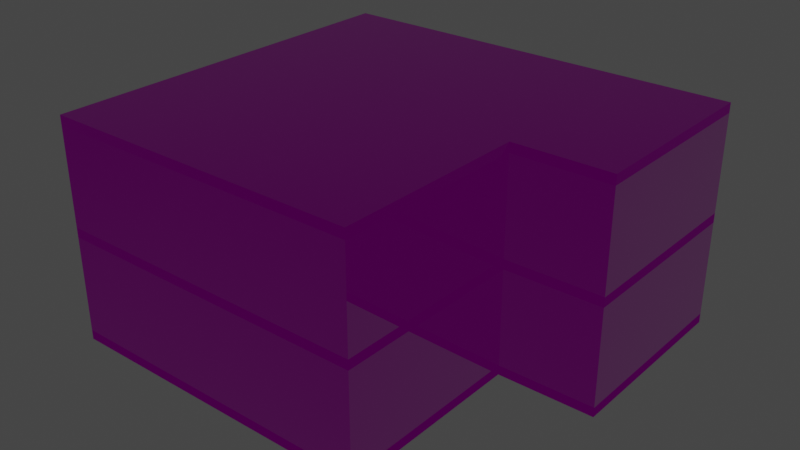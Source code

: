 # Source: house.blend  (saved by Blender 3.0.42; exported with 4.5.12 LTS)
import bpy
from mathutils import Matrix  # noqa: F401  (used for matrix-valued properties, if any)

bpy.ops.wm.read_factory_settings(use_empty=True)
scene = bpy.context.scene
scene.name = 'Scene'

# ---- collections
col_collection = bpy.data.collections.new('Collection'); scene.collection.children.link(col_collection)
col_floor2 = bpy.data.collections.new('Floor2'); col_collection.children.link(col_floor2)
col_floor1 = bpy.data.collections.new('Floor1'); col_collection.children.link(col_floor1)

# ---- images (referenced by path relative to the original .blend; pixels are not part of the script)
import os
ASSET_DIR = os.environ.get("B2B_ASSET_DIR", "")  # directory of the original .blend (textures are referenced by path, not embedded)
HERE = os.path.dirname(os.path.abspath(__file__))  # packed textures are extracted next to this script under _unpacked/

def load_image(name, relpath, width, height, colorspace="sRGB"):
    """Load a texture the original file referenced (path relative to the .blend, or extracted next to this script)."""
    p = next((c for c in (os.path.join(HERE, relpath), os.path.join(ASSET_DIR, relpath)) if relpath and os.path.exists(c)), "")
    if p:
        img = bpy.data.images.load(p, check_existing=True)
        img.name = name
    else:  # same state as the original file: an image datablock whose file is absent (Cycles renders it pink)
        img = bpy.data.images.new(name, width, height)
        img.source = "FILE"
        img.filepath = "//" + (relpath or name)
    img.colorspace_settings.name = colorspace
    return img
img_beige_wall_001_diff_1k_jpg = load_image('beige_wall_001_diff_1k.jpg', 'beige_wall_001_1k/textures/beige_wall_001_diff_1k.jpg', 1024, 1024, 'sRGB')
img_beige_wall_001_arm_1k_jpg = load_image('beige_wall_001_arm_1k.jpg', 'beige_wall_001_1k/textures/beige_wall_001_arm_1k.jpg', 1024, 1024, 'Non-Color')
img_beige_wall_001_nor_gl_1k_jpg = load_image('beige_wall_001_nor_gl_1k.jpg', 'beige_wall_001_1k/textures/beige_wall_001_nor_gl_1k.jpg', 1024, 1024, 'Non-Color')
img_weathered_brown_planks_arm_1k_jpg = load_image('weathered_brown_planks_arm_1k.jpg', 'weathered_brown_planks_1k/textures/weathered_brown_planks_arm_1k.jpg', 1024, 1024, 'Non-Color')
img_weathered_brown_planks_nor_gl_1k_jpg = load_image('weathered_brown_planks_nor_gl_1k.jpg', 'weathered_brown_planks_1k/textures/weathered_brown_planks_nor_gl_1k.jpg', 1024, 1024, 'Non-Color')
img_weathered_brown_planks_diff_1k_jpg = load_image('weathered_brown_planks_diff_1k.jpg', 'weathered_brown_planks_1k/textures/weathered_brown_planks_diff_1k.jpg', 1024, 1024, 'sRGB')

# ---- materials (node trees are filled in below, after node groups)
mat_material = bpy.data.materials.new('Material')
mat_material.alpha_threshold = 0.0
mat_material.use_transparent_shadow = False
mat_material.line_color = (0.0, 0.0, 0.0, 1.0)
mat_material_001 = bpy.data.materials.new('Material.001')
mat_material_001.use_transparent_shadow = False

# ---- material node trees
mat_material.use_nodes = True; mat_material.node_tree.nodes.clear()
_N = mat_material.node_tree.nodes; _L = mat_material.node_tree.links
n0 = _N.new('ShaderNodeOutputMaterial'); n0.name = 'Material Output'; n0.location = (350, 300)
n1 = _N.new('ShaderNodeBsdfPrincipled'); n1.name = 'Principled BSDF'; n1.location = (60, 300)
n1.distribution = 'GGX'
n1.subsurface_method = 'RANDOM_WALK_SKIN'
n1.inputs[3].default_value = 1.45
n1.inputs[27].default_value = (0.0, 0.0, 0.0, 1.0)
n1.inputs[28].default_value = 1.0
n2 = _N.new('ShaderNodeNormalMap'); n2.name = 'Normal Map'; n2.location = (-160, -360)
n3 = _N.new('ShaderNodeSeparateColor'); n3.name = 'Separate RGB'; n3.location = (-400, 0)
n4 = _N.new('ShaderNodeTexImage'); n4.name = 'Image Texture'; n4.location = (-420, 423)
n4.image = img_beige_wall_001_diff_1k_jpg
n5 = _N.new('ShaderNodeTexImage'); n5.name = 'Image Texture.002'; n5.location = (-780, -60)
n5.image = img_beige_wall_001_arm_1k_jpg
n6 = _N.new('ShaderNodeTexImage'); n6.name = 'Image Texture.001'; n6.location = (-540, -357)
n6.image = img_beige_wall_001_nor_gl_1k_jpg
_L.new(n1.outputs[0], n0.inputs[0])
_L.new(n2.outputs[0], n1.inputs[5])
_L.new(n3.outputs[1], n1.inputs[2])
_L.new(n3.outputs[2], n1.inputs[1])
_L.new(n4.outputs[0], n1.inputs[0])
_L.new(n5.outputs[0], n3.inputs[0])
_L.new(n6.outputs[0], n2.inputs[1])
n0.is_active_output = True
mat_material_001.use_nodes = True; mat_material_001.node_tree.nodes.clear()
_N = mat_material_001.node_tree.nodes; _L = mat_material_001.node_tree.links
n0 = _N.new('ShaderNodeBsdfPrincipled'); n0.name = 'Principled BSDF'; n0.location = (10, 300)
n0.distribution = 'GGX'
n0.subsurface_method = 'RANDOM_WALK_SKIN'
n0.inputs[3].default_value = 1.45
n0.inputs[27].default_value = (0.0, 0.0, 0.0, 1.0)
n0.inputs[28].default_value = 1.0
n1 = _N.new('ShaderNodeOutputMaterial'); n1.name = 'Material Output'; n1.location = (300, 300)
n2 = _N.new('ShaderNodeNormal'); n2.name = 'Normal'; n2.location = (-220, -320)
n3 = _N.new('ShaderNodeTexImage'); n3.name = 'Image Texture.001'; n3.location = (-700, -40)
n3.image = img_weathered_brown_planks_arm_1k_jpg
n4 = _N.new('ShaderNodeSeparateColor'); n4.name = 'Separate RGB'; n4.location = (-440, -20)
n5 = _N.new('ShaderNodeTexImage'); n5.name = 'Image Texture.002'; n5.location = (-592, -377)
n5.image = img_weathered_brown_planks_nor_gl_1k_jpg
n6 = _N.new('ShaderNodeTexImage'); n6.name = 'Image Texture'; n6.location = (-400, 338)
n6.image = img_weathered_brown_planks_diff_1k_jpg
_L.new(n0.outputs[0], n1.inputs[0])
_L.new(n2.outputs[0], n0.inputs[5])
_L.new(n6.outputs[0], n0.inputs[0])
_L.new(n3.outputs[0], n4.inputs[0])
_L.new(n4.outputs[1], n0.inputs[2])
_L.new(n4.outputs[2], n0.inputs[1])
_L.new(n5.outputs[0], n2.inputs[0])
n1.is_active_output = True

# ---- world
world_world = bpy.data.worlds.new('World'); scene.world = world_world
world_world.use_nodes = True; world_world.node_tree.nodes.clear()
_N = world_world.node_tree.nodes; _L = world_world.node_tree.links
n0 = _N.new('ShaderNodeOutputWorld'); n0.name = 'World Output'; n0.location = (300, 300)
n1 = _N.new('ShaderNodeBackground'); n1.name = 'Background'; n1.location = (10, 300)
n1.inputs[0].default_value = (0.05088, 0.05088, 0.05088, 1.0)
_L.new(n1.outputs[0], n0.inputs[0])
n0.is_active_output = True
world_world.color = (0.05088, 0.05088, 0.05088)
world_world.use_sun_shadow = False
world_world.sun_shadow_jitter_overblur = 0.0

# ---- meshes
me_cube_004 = bpy.data.meshes.new('Cube.004')
me_cube_004.from_pydata([(-1.9, 1.9, -1.0), (-1.9, 1.9, 2.0), (-1.9, 2.0, -1.0), (-1.9, 2.0, 2.0), (3.9, 1.9, -1.0), (3.9, 1.9, 2.0), (3.9, 2.0, -1.0), (3.9, 2.0, 2.0), (4.0, 2.0, 2.0), (4.0, 2.0, -1.0), (4.0, 1.9, -1.0), (4.0, 1.9, 2.0), (-2.0, 2.0, -1.0), (-2.0, 1.9, -1.0), (-2.0, 1.9, 2.0), (-2.0, 2.0, 2.0), (-1.9, -3.9, -1.0), (-2.0, -3.9, -1.0), (-2.0, -3.9, 2.0), (-1.9, -4.0, -1.0), (-1.9, -4.0, 2.0), (-2.0, -4.0, -1.0), (-2.0, -4.0, 2.0), (3.9, -3.9, 2.0), (3.9, -3.9, -1.0), (4.0, -3.9, 2.0), (4.0, -3.9, -1.0), (3.9, -4.0, 2.0), (3.9, -4.0, -1.0), (4.0, -4.0, 2.0), (4.0, -4.0, -1.0), (-1.9, -3.9, 2.0), (-0.5, -3.9, 2.0), (-0.5, -4.0, 2.0), (-0.5, -4.0, -1.0), (-0.5, -3.9, -1.0), (0.5, -4.0, -1.0), (0.5, -3.9, 2.0), (0.5, -4.0, 2.0), (0.5, -3.9, -1.0), (-1.9, 2.0, 1.0), (3.9, 2.0, 1.0), (4.0, 2.0, 1.0), (4.0, 1.9, 1.0), (-2.0, 1.9, 1.0), (-2.0, 2.0, 1.0), (-2.0, -3.9, 1.0), (-1.9, -4.0, 1.0), (-2.0, -4.0, 1.0), (4.0, -3.9, 1.0), (3.9, -4.0, 1.0), (4.0, -4.0, 1.0), (-0.5, -4.0, 1.0), (0.5, -4.0, 1.0), (-1.9, 1.9, 1.0), (3.9, 1.9, 1.0), (3.9, -3.9, 1.0), (-1.9, -3.9, 1.0), (-0.5, -3.9, 1.0), (0.5, -3.9, 1.0), (-0.5, -3.9, 1.0), (-0.5, -3.9, -1.0), (0.5, -3.9, -1.0), (0.5, -3.9, 1.0), (-1.9, 1.5, -1.0), (-2.0, 1.5, -1.0), (-2.0, 1.5, 2.0), (-1.9, 1.5, 2.0), (-2.0, 1.5, 1.0), (-1.9, 1.5, 1.0), (-1.9, 0.5, -1.0), (-1.9, 0.5, 2.0), (-2.0, 0.5, 1.0), (-1.9, 0.5, 1.0), (-2.0, 0.5, -1.0), (-2.0, 0.5, 2.0), (-2.0, 1.5, 1.0), (-2.0, 1.5, -1.0), (-2.0, 0.5, -1.0), (-2.0, 0.5, 1.0)], [], [(40, 2, 12, 45), (40, 3, 7, 41), (4, 6, 9, 10), (55, 5, 1, 54), (2, 6, 4, 0), (7, 3, 1, 5), (42, 8, 11, 43), (7, 5, 11, 8), (41, 7, 8, 42), (4, 10, 26, 24), (74, 70, 16, 17), (1, 3, 15, 14), (2, 0, 13, 12), (31, 18, 22, 20), (73, 71, 31, 57), (72, 74, 17, 46), (71, 75, 18, 31), (47, 20, 22, 48), (17, 16, 19, 21), (46, 17, 21, 48), (49, 25, 29, 51), (43, 11, 25, 49), (55, 4, 24, 56), (11, 5, 23, 25), (50, 28, 30, 51), (24, 26, 30, 28), (52, 33, 20, 47), (25, 23, 27, 29), (33, 32, 31, 20), (58, 35, 16, 57), (35, 34, 19, 16), (38, 37, 32, 33), (53, 38, 33, 52), (50, 27, 38, 53), (27, 23, 37, 38), (56, 24, 39, 59), (24, 28, 36, 39), (28, 50, 53, 36), (36, 53, 63, 62), (34, 52, 47, 19), (27, 50, 51, 29), (10, 43, 49, 26), (26, 49, 51, 30), (18, 46, 48, 22), (19, 47, 48, 21), (75, 72, 46, 18), (6, 41, 42, 9), (9, 42, 43, 10), (2, 40, 41, 6), (3, 40, 45, 15), (23, 56, 59, 37), (37, 59, 58, 32), (32, 58, 57, 31), (5, 55, 56, 23), (70, 73, 57, 16), (4, 55, 54, 0), (53, 52, 60, 63), (52, 34, 61, 60), (0, 54, 69, 64), (14, 44, 68, 66), (1, 14, 66, 67), (44, 13, 65, 68), (54, 1, 67, 69), (13, 0, 64, 65), (64, 69, 76, 77), (66, 68, 72, 75), (67, 66, 75, 71), (69, 67, 71, 73), (69, 73, 79, 76), (73, 70, 78, 79)])
_uv = me_cube_004.uv_layers.new(name='UVMap')
_uv.uv.foreach_set('vector', [-1.221, 0.618, -1.221, -0.7153, -1.287, -0.7153, -1.287, 0.618, -1.221, 0.618, -1.221, 1.285, 2.646, 1.285, 2.646, 0.618, 2.646, 2.477, 2.646, 2.543, 2.713, 2.543, 2.713, 2.477, 2.646, 0.618, 2.646, 1.285, -1.221, 1.285, -1.221, 0.618, -1.221, 2.543, 2.646, 2.543, 2.646, 2.477, -1.221, 2.477, 2.646, 2.543, -1.221, 2.543, -1.221, 2.477, 2.646, 2.477, 2.442, 0.618, 2.442, 1.285, 2.375, 1.285, 2.375, 0.618, 2.646, 2.543, 2.646, 2.477, 2.713, 2.477, 2.713, 2.543, 2.646, 0.618, 2.646, 1.285, 2.713, 1.285, 2.713, 0.618, 2.646, 2.477, 2.713, 2.477, 2.713, -1.39, 2.646, -1.39, -1.287, 1.543, -1.221, 1.543, -1.221, -1.39, -1.287, -1.39, -1.221, 2.477, -1.221, 2.543, -1.287, 2.543, -1.287, 2.477, -1.221, 2.543, -1.221, 2.477, -1.287, 2.477, -1.287, 2.543, -1.221, -1.39, -1.287, -1.39, -1.287, -1.457, -1.221, -1.457, 1.442, 0.618, 1.442, 1.285, -1.492, 1.285, -1.492, 0.618, 1.442, 0.618, 1.442, -0.7153, -1.492, -0.7153, -1.492, 0.618, -1.221, 1.543, -1.287, 1.543, -1.287, -1.39, -1.221, -1.39, -1.221, 0.618, -1.221, 1.285, -1.287, 1.285, -1.287, 0.618, -1.287, -1.39, -1.221, -1.39, -1.221, -1.457, -1.287, -1.457, -1.492, 0.618, -1.492, -0.7153, -1.558, -0.7153, -1.558, 0.618, -1.492, 0.618, -1.492, 1.285, -1.558, 1.285, -1.558, 0.618, 2.375, 0.618, 2.375, 1.285, -1.492, 1.285, -1.492, 0.618, 2.375, 0.618, 2.375, -0.7153, -1.492, -0.7153, -1.492, 0.618, 2.713, 2.477, 2.646, 2.477, 2.646, -1.39, 2.713, -1.39, 2.646, 0.618, 2.646, -0.7153, 2.713, -0.7153, 2.713, 0.618, 2.646, -1.39, 2.713, -1.39, 2.713, -1.457, 2.646, -1.457, -0.2873, 0.618, -0.2873, 1.285, -1.221, 1.285, -1.221, 0.618, 2.713, -1.39, 2.646, -1.39, 2.646, -1.457, 2.713, -1.457, -0.2873, -1.457, -0.2873, -1.39, -1.221, -1.39, -1.221, -1.457, -0.2873, 0.618, -0.2873, -0.7153, -1.221, -0.7153, -1.221, 0.618, -0.2873, -1.39, -0.2873, -1.457, -1.221, -1.457, -1.221, -1.39, 0.3794, -1.457, 0.3794, -1.39, -0.2873, -1.39, -0.2873, -1.457, 0.3794, 0.618, 0.3794, 1.285, -0.2873, 1.285, -0.2873, 0.618, 2.646, 0.618, 2.646, 1.285, 0.3794, 1.285, 0.3794, 0.618, 2.646, -1.457, 2.646, -1.39, 0.3794, -1.39, 0.3794, -1.457, 2.646, 0.618, 2.646, -0.7153, 0.3794, -0.7153, 0.3794, 0.618, 2.646, -1.39, 2.646, -1.457, 0.3794, -1.457, 0.3794, -1.39, 2.646, -0.7153, 2.646, 0.618, 0.3794, 0.618, 0.3794, -0.7153, -1.558, -0.7153, -1.558, 0.618, -1.492, 0.618, -1.492, -0.7153, -0.2873, -0.7153, -0.2873, 0.618, -1.221, 0.618, -1.221, -0.7153, 2.646, 1.285, 2.646, 0.618, 2.713, 0.618, 2.713, 1.285, 2.375, -0.7153, 2.375, 0.618, -1.492, 0.618, -1.492, -0.7153, -1.492, -0.7153, -1.492, 0.618, -1.558, 0.618, -1.558, -0.7153, -1.492, 1.285, -1.492, 0.618, -1.558, 0.618, -1.558, 1.285, -1.221, -0.7153, -1.221, 0.618, -1.287, 0.618, -1.287, -0.7153, 1.442, 1.285, 1.442, 0.618, -1.492, 0.618, -1.492, 1.285, 2.646, -0.7153, 2.646, 0.618, 2.713, 0.618, 2.713, -0.7153, 2.442, -0.7153, 2.442, 0.618, 2.375, 0.618, 2.375, -0.7153, -1.221, -0.7153, -1.221, 0.618, 2.646, 0.618, 2.646, -0.7153, -1.221, 1.285, -1.221, 0.618, -1.287, 0.618, -1.287, 1.285, 2.646, 1.285, 2.646, 0.618, 0.3794, 0.618, 0.3794, 1.285, 0.3794, 1.285, 0.3794, 0.618, -0.2873, 0.618, -0.2873, 1.285, -0.2873, 1.285, -0.2873, 0.618, -1.221, 0.618, -1.221, 1.285, 2.375, 1.285, 2.375, 0.618, -1.492, 0.618, -1.492, 1.285, 1.442, -0.7153, 1.442, 0.618, -1.492, 0.618, -1.492, -0.7153, 2.646, -0.7153, 2.646, 0.618, -1.221, 0.618, -1.221, -0.7153, 0.3794, -1.457, -0.2873, -1.457, -0.2873, -1.39, 0.3794, -1.39, -1.558, 0.618, -1.558, -0.7153, -1.492, -0.7153, -1.492, 0.618, 2.375, -0.7153, 2.375, 0.618, 2.108, 0.618, 2.108, -0.7153, 2.375, 1.285, 2.375, 0.618, 2.108, 0.618, 2.108, 1.285, -1.221, 2.477, -1.287, 2.477, -1.287, 2.21, -1.221, 2.21, 2.375, 0.618, 2.375, -0.7153, 2.108, -0.7153, 2.108, 0.618, 2.375, 0.618, 2.375, 1.285, 2.108, 1.285, 2.108, 0.618, -1.287, 2.477, -1.221, 2.477, -1.221, 2.21, -1.287, 2.21, -1.221, -0.7153, -1.221, 0.618, -1.287, 0.618, -1.287, -0.7153, 2.108, 1.285, 2.108, 0.618, 1.442, 0.618, 1.442, 1.285, -1.221, 2.21, -1.287, 2.21, -1.287, 1.543, -1.221, 1.543, 2.108, 0.618, 2.108, 1.285, 1.442, 1.285, 1.442, 0.618, -1.221, 2.21, -1.221, 1.543, -1.287, 1.543, -1.287, 2.21, -1.221, 0.618, -1.221, -0.7153, -1.287, -0.7153, -1.287, 0.618])
me_cube_004.materials.append(mat_material)
me_cube_004.use_remesh_fix_poles = True
me_cube_004.use_remesh_preserve_attributes = False
me_cube_004.update()
me_cube_003 = bpy.data.meshes.new('Cube.003')
me_cube_003.from_pydata([(-2.0, -0.1, -1.0), (-2.0, -0.1, 2.0), (-2.0, 0.0, -1.0), (-2.0, 0.0, 2.0), (2.9, -0.1, -1.0), (2.9, -0.1, 2.0), (2.9, 0.0, -1.0), (2.9, 0.0, 2.0), (3.0, 0.0, 2.0), (3.0, 0.0, -1.0), (3.0, -0.1, -1.0), (3.0, -0.1, 2.0), (-2.0, -3.9, -1.0), (-2.0, -4.0, -1.0), (-2.0, -4.0, 2.0), (2.9, -3.9, 2.0), (2.9, -3.9, -1.0), (3.0, -3.9, 2.0), (3.0, -3.9, -1.0), (2.9, -4.0, 2.0), (2.9, -4.0, -1.0), (3.0, -4.0, 2.0), (3.0, -4.0, -1.0), (-2.0, -3.9, 2.0), (2.5, 0.0, -1.0), (2.5, 0.0, 2.0), (2.5, -0.1, -1.0), (2.5, -0.1, 2.0), (1.5, 0.0, -1.0), (1.5, -0.1, 2.0), (1.5, 0.0, 2.0), (1.5, -0.1, -1.0), (-2.0, 0.0, 1.0), (2.9, 0.0, 1.0), (3.0, 0.0, 1.0), (3.0, -0.1, 1.0), (-2.0, -4.0, 1.0), (3.0, -3.9, 1.0), (2.9, -4.0, 1.0), (3.0, -4.0, 1.0), (2.5, 0.0, 1.0), (1.5, 0.0, 1.0), (-2.0, -0.1, 1.0), (2.9, -0.1, 1.0), (2.9, -3.9, 1.0), (-2.0, -3.9, 1.0), (2.5, -0.1, 1.0), (1.5, -0.1, 1.0), (2.5, -0.1, 1.0), (2.5, -0.1, -1.0), (1.5, -0.1, -1.0), (1.5, -0.1, 1.0)], [], [(40, 25, 7, 33), (4, 6, 9, 10), (47, 29, 1, 42), (24, 6, 4, 26), (30, 3, 1, 29), (34, 8, 11, 35), (7, 5, 11, 8), (4, 10, 18, 16), (37, 17, 21, 39), (35, 11, 17, 37), (43, 4, 16, 44), (11, 5, 15, 17), (38, 20, 22, 39), (16, 18, 22, 20), (38, 19, 14, 36), (17, 15, 19, 21), (19, 15, 23, 14), (44, 16, 12, 45), (16, 20, 13, 12), (7, 25, 27, 5), (43, 5, 27, 46), (41, 30, 25, 40), (32, 3, 30, 41), (2, 28, 31, 0), (25, 30, 29, 27), (46, 27, 29, 47), (2, 32, 41, 28), (20, 38, 36, 13), (19, 38, 39, 21), (10, 35, 37, 18), (18, 37, 39, 22), (9, 34, 35, 10), (24, 40, 33, 6), (4, 43, 46, 26), (15, 44, 45, 23), (5, 43, 44, 15), (31, 47, 42, 0), (40, 24, 49, 48), (41, 40, 48, 51), (28, 41, 51, 50)])
_uv = me_cube_003.uv_layers.new(name='UVMap')
_uv.uv.foreach_set('vector', [1.686, 1.021, 1.686, 1.821, 2.006, 1.821, 2.006, 1.021, 2.006, 1.923, 2.006, 2.003, 2.086, 2.003, 2.086, 1.923, 0.8855, 1.021, 0.8855, 1.821, -1.914, 1.821, -1.914, 1.021, 1.686, 2.003, 2.006, 2.003, 2.006, 1.923, 1.686, 1.923, 0.8855, 2.003, -1.914, 2.003, -1.914, 1.923, 0.8855, 1.923, 2.434, 1.021, 2.434, 1.821, 2.354, 1.821, 2.354, 1.021, 2.006, 2.003, 2.006, 1.923, 2.086, 1.923, 2.086, 2.003, 2.006, 1.923, 2.086, 1.923, 2.086, -1.117, 2.006, -1.117, -0.6865, 1.021, -0.6865, 1.821, -0.7665, 1.821, -0.7665, 1.021, 2.354, 1.021, 2.354, 1.821, -0.6865, 1.821, -0.6865, 1.021, 2.354, 1.021, 2.354, -0.579, -0.6865, -0.579, -0.6865, 1.021, 2.086, 1.923, 2.006, 1.923, 2.006, -1.117, 2.086, -1.117, 2.006, 1.021, 2.006, -0.579, 2.086, -0.579, 2.086, 1.021, 2.006, -1.117, 2.086, -1.117, 2.086, -1.197, 2.006, -1.197, 2.006, 1.021, 2.006, 1.821, -1.914, 1.821, -1.914, 1.021, 2.086, -1.117, 2.006, -1.117, 2.006, -1.197, 2.086, -1.197, 2.006, -1.197, 2.006, -1.117, -1.914, -1.117, -1.914, -1.197, 2.006, 1.021, 2.006, -0.579, -1.914, -0.579, -1.914, 1.021, 2.006, -1.117, 2.006, -1.197, -1.914, -1.197, -1.914, -1.117, 2.006, 2.003, 1.686, 2.003, 1.686, 1.923, 2.006, 1.923, 2.006, 1.021, 2.006, 1.821, 1.686, 1.821, 1.686, 1.021, 0.8855, 1.021, 0.8855, 1.821, 1.686, 1.821, 1.686, 1.021, -1.914, 1.021, -1.914, 1.821, 0.8855, 1.821, 0.8855, 1.021, -1.914, 2.003, 0.8855, 2.003, 0.8855, 1.923, -1.914, 1.923, 1.686, 2.003, 0.8855, 2.003, 0.8855, 1.923, 1.686, 1.923, 1.686, 1.021, 1.686, 1.821, 0.8855, 1.821, 0.8855, 1.021, -1.914, -0.579, -1.914, 1.021, 0.8855, 1.021, 0.8855, -0.579, 2.006, -0.579, 2.006, 1.021, -1.914, 1.021, -1.914, -0.579, 2.006, 1.821, 2.006, 1.021, 2.086, 1.021, 2.086, 1.821, 2.354, -0.579, 2.354, 1.021, -0.6865, 1.021, -0.6865, -0.579, -0.6865, -0.579, -0.6865, 1.021, -0.7665, 1.021, -0.7665, -0.579, 2.434, -0.579, 2.434, 1.021, 2.354, 1.021, 2.354, -0.579, 1.686, -0.579, 1.686, 1.021, 2.006, 1.021, 2.006, -0.579, 2.006, -0.579, 2.006, 1.021, 1.686, 1.021, 1.686, -0.579, 2.006, 1.821, 2.006, 1.021, -1.914, 1.021, -1.914, 1.821, 2.354, 1.821, 2.354, 1.021, -0.6865, 1.021, -0.6865, 1.821, 0.8855, -0.579, 0.8855, 1.021, -1.914, 1.021, -1.914, -0.579, 2.434, 1.021, 2.434, -0.579, 2.354, -0.579, 2.354, 1.021, 0.8855, 2.003, 1.686, 2.003, 1.686, 1.923, 0.8855, 1.923, 2.434, -0.579, 2.434, 1.021, 2.354, 1.021, 2.354, -0.579])
me_cube_003.materials.append(mat_material)
me_cube_003.use_remesh_fix_poles = True
me_cube_003.use_remesh_preserve_attributes = False
me_cube_003.update()
me_cube_005 = bpy.data.meshes.new('Cube.005')
me_cube_005.from_pydata([(-1.9, -2.0, -1.0), (-1.9, -2.0, 2.0), (2.9, -2.0, -1.0), (2.9, -2.0, 2.0), (3.0, -2.0, -1.0), (3.0, -2.0, 2.0), (-2.0, -2.0, -1.0), (-2.0, -2.0, 2.0), (-1.9, -7.9, -1.0), (-2.0, -7.9, -1.0), (-2.0, -7.9, 2.0), (-1.9, -8.0, -1.0), (-1.9, -8.0, 2.0), (-2.0, -8.0, -1.0), (-2.0, -8.0, 2.0), (2.9, -7.9, 2.0), (2.9, -7.9, -1.0), (3.0, -7.9, 2.0), (3.0, -7.9, -1.0), (2.9, -8.0, 2.0), (2.9, -8.0, -1.0), (3.0, -8.0, 2.0), (3.0, -8.0, -1.0), (-1.9, -7.9, 2.0), (3.0, -3.5, -1.0), (2.9, -3.5, -1.0), (3.0, -3.5, 2.0), (2.9, -3.5, 2.0), (2.9, -2.5, -1.0), (2.9, -2.5, 2.0), (3.0, -2.5, -1.0), (3.0, -2.5, 2.0), (3.0, -6.5, -1.0), (3.0, -6.5, 2.0), (2.9, -6.5, -1.0), (2.9, -6.5, 2.0), (3.0, -7.5, -1.0), (3.0, -7.5, 2.0), (2.9, -7.5, -1.0), (2.9, -7.5, 2.0), (3.0, -2.0, 1.0), (-2.0, -2.0, 1.0), (-2.0, -7.9, 1.0), (-1.9, -8.0, 1.0), (-2.0, -8.0, 1.0), (3.0, -7.9, 1.0), (2.9, -8.0, 1.0), (3.0, -8.0, 1.0), (3.0, -3.5, 1.0), (3.0, -2.5, 1.0), (3.0, -6.5, 1.0), (3.0, -7.5, 1.0), (-1.9, -2.0, 1.0), (2.9, -2.0, 1.0), (2.9, -7.9, 1.0), (-1.9, -7.9, 1.0), (2.9, -3.5, 1.0), (2.9, -2.5, 1.0), (2.9, -6.5, 1.0), (2.9, -7.5, 1.0), (2.9, -2.5, -1.0), (2.9, -3.5, -1.0), (2.9, -3.5, 1.0), (2.9, -2.5, 1.0), (3.0, -7.5, -1.0), (3.0, -6.5, -1.0), (3.0, -6.5, 1.0), (3.0, -7.5, 1.0)], [], [(38, 36, 18, 16), (6, 0, 8, 9), (23, 10, 14, 12), (52, 1, 23, 55), (41, 6, 9, 42), (1, 7, 10, 23), (43, 12, 14, 44), (9, 8, 11, 13), (42, 9, 13, 44), (45, 17, 21, 47), (51, 37, 17, 45), (59, 38, 16, 54), (37, 39, 15, 17), (46, 20, 22, 47), (16, 18, 22, 20), (46, 19, 12, 43), (17, 15, 19, 21), (19, 15, 23, 12), (54, 16, 8, 55), (16, 20, 11, 8), (31, 29, 27, 26), (49, 31, 26, 48), (2, 4, 30, 28), (40, 5, 31, 49), (53, 2, 28, 57), (5, 3, 29, 31), (26, 27, 35, 33), (56, 25, 34, 58), (48, 26, 33, 50), (25, 24, 32, 34), (33, 35, 39, 37), (59, 58, 66, 67), (50, 33, 37, 51), (24, 48, 50, 32), (4, 40, 49, 30), (48, 24, 61, 62), (20, 46, 43, 11), (19, 46, 47, 21), (36, 51, 45, 18), (18, 45, 47, 22), (10, 42, 44, 14), (11, 43, 44, 13), (7, 41, 42, 10), (35, 58, 59, 39), (27, 56, 58, 35), (3, 53, 57, 29), (29, 57, 56, 27), (15, 54, 55, 23), (39, 59, 54, 15), (0, 52, 55, 8), (30, 49, 63, 60), (49, 48, 62, 63), (58, 34, 65, 66), (38, 59, 67, 64)])
_uv = me_cube_005.uv_layers.new(name='UVMap')
_uv.uv.foreach_set('vector', [1.277, -1.004, 1.344, -1.004, 1.344, -1.271, 1.277, -1.271, -1.989, 2.663, -1.923, 2.663, -1.923, -1.271, -1.989, -1.271, -1.923, -1.271, -1.989, -1.271, -1.989, -1.337, -1.923, -1.337, 3.054, 0.1849, 3.054, 0.8515, -0.8795, 0.8515, -0.8795, 0.1849, 3.054, 0.1849, 3.054, -1.148, -0.8795, -1.148, -0.8795, 0.1849, -1.923, 2.663, -1.989, 2.663, -1.989, -1.271, -1.923, -1.271, -1.923, 0.1849, -1.923, 0.8515, -1.989, 0.8515, -1.989, 0.1849, -1.989, -1.271, -1.923, -1.271, -1.923, -1.337, -1.989, -1.337, -0.8795, 0.1849, -0.8795, -1.148, -0.9461, -1.148, -0.9461, 0.1849, -0.8795, 0.1849, -0.8795, 0.8515, -0.9461, 0.8515, -0.9461, 0.1849, -0.6128, 0.1849, -0.6128, 0.8515, -0.8795, 0.8515, -0.8795, 0.1849, -0.6128, 0.1849, -0.6128, -1.148, -0.8795, -1.148, -0.8795, 0.1849, 1.344, -1.004, 1.277, -1.004, 1.277, -1.271, 1.344, -1.271, 1.277, 0.1849, 1.277, -1.148, 1.344, -1.148, 1.344, 0.1849, 1.277, -1.271, 1.344, -1.271, 1.344, -1.337, 1.277, -1.337, 1.277, 0.1849, 1.277, 0.8515, -1.923, 0.8515, -1.923, 0.1849, 1.344, -1.271, 1.277, -1.271, 1.277, -1.337, 1.344, -1.337, 1.277, -1.337, 1.277, -1.271, -1.923, -1.271, -1.923, -1.337, 1.277, 0.1849, 1.277, -1.148, -1.923, -1.148, -1.923, 0.1849, 1.277, -1.271, 1.277, -1.337, -1.923, -1.337, -1.923, -1.271, 1.344, 2.329, 1.277, 2.329, 1.277, 1.663, 1.344, 1.663, 2.721, 0.1849, 2.721, 0.8515, 2.054, 0.8515, 2.054, 0.1849, 1.277, 2.663, 1.344, 2.663, 1.344, 2.329, 1.277, 2.329, 3.054, 0.1849, 3.054, 0.8515, 2.721, 0.8515, 2.721, 0.1849, 3.054, 0.1849, 3.054, -1.148, 2.721, -1.148, 2.721, 0.1849, 1.344, 2.663, 1.277, 2.663, 1.277, 2.329, 1.344, 2.329, 1.344, 1.663, 1.277, 1.663, 1.277, -0.3373, 1.344, -0.3373, 2.054, 0.1849, 2.054, -1.148, 0.05386, -1.148, 0.05386, 0.1849, 2.054, 0.1849, 2.054, 0.8515, 0.05386, 0.8515, 0.05386, 0.1849, 1.277, 1.663, 1.344, 1.663, 1.344, -0.3373, 1.277, -0.3373, 1.344, -0.3373, 1.277, -0.3373, 1.277, -1.004, 1.344, -1.004, 1.277, -1.004, 1.277, -0.3373, 1.344, -0.3373, 1.344, -1.004, 0.05386, 0.1849, 0.05386, 0.8515, -0.6128, 0.8515, -0.6128, 0.1849, 2.054, -1.148, 2.054, 0.1849, 0.05386, 0.1849, 0.05386, -1.148, 3.054, -1.148, 3.054, 0.1849, 2.721, 0.1849, 2.721, -1.148, 1.344, 0.1849, 1.344, -1.148, 1.277, -1.148, 1.277, 0.1849, 1.277, -1.148, 1.277, 0.1849, -1.923, 0.1849, -1.923, -1.148, 1.277, 0.8515, 1.277, 0.1849, 1.344, 0.1849, 1.344, 0.8515, -0.6128, -1.148, -0.6128, 0.1849, -0.8795, 0.1849, -0.8795, -1.148, -0.8795, -1.148, -0.8795, 0.1849, -0.9461, 0.1849, -0.9461, -1.148, -0.8795, 0.8515, -0.8795, 0.1849, -0.9461, 0.1849, -0.9461, 0.8515, -1.923, -1.148, -1.923, 0.1849, -1.989, 0.1849, -1.989, -1.148, 3.054, 0.8515, 3.054, 0.1849, -0.8795, 0.1849, -0.8795, 0.8515, 0.05386, 0.8515, 0.05386, 0.1849, -0.6128, 0.1849, -0.6128, 0.8515, 2.054, 0.8515, 2.054, 0.1849, 0.05386, 0.1849, 0.05386, 0.8515, 3.054, 0.8515, 3.054, 0.1849, 2.721, 0.1849, 2.721, 0.8515, 2.721, 0.8515, 2.721, 0.1849, 2.054, 0.1849, 2.054, 0.8515, 1.277, 0.8515, 1.277, 0.1849, -1.923, 0.1849, -1.923, 0.8515, -0.6128, 0.8515, -0.6128, 0.1849, -0.8795, 0.1849, -0.8795, 0.8515, 3.054, -1.148, 3.054, 0.1849, -0.8795, 0.1849, -0.8795, -1.148, 1.344, -1.148, 1.344, 0.1849, 1.277, 0.1849, 1.277, -1.148, 1.344, 2.329, 1.344, 1.663, 1.277, 1.663, 1.277, 2.329, 1.277, 0.1849, 1.277, -1.148, 1.344, -1.148, 1.344, 0.1849, 1.277, -1.148, 1.277, 0.1849, 1.344, 0.1849, 1.344, -1.148])
me_cube_005.materials.append(mat_material)
me_cube_005.use_remesh_fix_poles = True
me_cube_005.use_remesh_preserve_attributes = False
me_cube_005.update()
me_cube_006 = bpy.data.meshes.new('Cube.006')
me_cube_006.from_pydata([(-1.9, -0.1, -1.0), (-1.9, -0.1, 2.0), (-1.9, 0.0, -1.0), (-1.9, 0.0, 2.0), (2.9, -0.1, -1.0), (2.9, -0.1, 2.0), (2.9, 0.0, -1.0), (2.9, 0.0, 2.0), (3.0, 0.0, 2.0), (3.0, 0.0, -1.0), (3.0, -0.1, -1.0), (3.0, -0.1, 2.0), (-2.0, 0.0, -1.0), (-2.0, -0.1, -1.0), (-2.0, -0.1, 2.0), (-2.0, 0.0, 2.0), (-1.9, -2.9, -1.0), (-2.0, -2.9, -1.0), (-2.0, -2.9, 2.0), (3.0, -2.9, 2.0), (3.0, -2.9, -1.0), (-1.9, -2.9, 2.0), (-1.9, -3.0, -1.0), (-2.0, -3.0, -1.0), (-2.0, -3.0, 2.0), (-1.9, -3.0, 2.0), (3.0, -3.0, 2.0), (3.0, -3.0, -1.0), (2.9, -2.9, -1.0), (2.9, -2.9, 2.0), (2.9, -3.0, -1.0), (2.9, -3.0, 2.0), (-0.5, -3.0, 2.0), (-0.5, -2.9, 2.0), (-0.5, -2.9, -1.0), (-0.5, -3.0, -1.0), (-1.5, -2.9, 2.0), (-1.5, -2.9, -1.0), (-1.5, -3.0, -1.0), (-1.5, -3.0, 2.0), (-1.9, 0.0, 1.0), (2.9, 0.0, 1.0), (3.0, 0.0, 1.0), (3.0, -0.1, 1.0), (-2.0, -0.1, 1.0), (-2.0, 0.0, 1.0), (-2.0, -2.9, 1.0), (3.0, -2.9, 1.0), (-2.0, -3.0, 1.0), (-1.9, -3.0, 1.0), (3.0, -3.0, 1.0), (2.9, -3.0, 1.0), (-0.5, -3.0, 1.0), (-1.5, -3.0, 1.0), (-1.9, -0.1, 1.0), (2.9, -0.1, 1.0), (-1.9, -2.9, 1.0), (2.9, -2.9, 1.0), (-0.5, -2.9, 1.0), (-1.5, -2.9, 1.0), (-0.5, -3.0, 1.0), (-0.5, -3.0, -1.0), (-1.5, -3.0, -1.0), (-1.5, -3.0, 1.0), (3.0, -2.0, -1.0), (3.0, -2.0, 2.0), (2.9, -2.0, -1.0), (2.9, -2.0, 2.0), (3.0, -2.0, 1.0), (2.9, -2.0, 1.0), (2.9, -1.0, -1.0), (2.9, -1.0, 2.0), (3.0, -1.0, -1.0), (3.0, -1.0, 2.0), (3.0, -1.0, 1.0), (2.9, -1.0, 1.0), (2.9, -1.0, -1.0), (2.9, -2.0, -1.0), (2.9, -1.0, 1.0), (2.9, -2.0, 1.0), (-1.9, 2.9, 1.0), (-1.9, 2.9, -1.0), (-2.0, 2.9, 1.0), (-2.0, 2.9, -1.0), (-2.0, 2.9, 2.0), (-1.9, 2.9, 2.0), (-1.9, 3.0, 1.0), (-1.9, 3.0, -1.0), (-2.0, 3.0, 1.0), (-2.0, 3.0, -1.0), (-2.0, 3.0, 2.0), (-1.9, 3.0, 2.0), (3.0, 2.9, 1.0), (3.0, 2.9, -1.0), (3.0, 2.9, 2.0), (3.0, 3.0, 1.0), (3.0, 3.0, -1.0), (3.0, 3.0, 2.0)], [], [(40, 2, 81, 80), (40, 3, 7, 41), (4, 6, 9, 10), (55, 5, 1, 54), (2, 6, 4, 0), (7, 3, 1, 5), (42, 8, 11, 43), (7, 5, 11, 8), (41, 7, 8, 42), (66, 64, 20, 28), (44, 14, 15, 45), (13, 0, 16, 17), (1, 3, 15, 14), (2, 0, 13, 12), (54, 1, 21, 56), (44, 13, 17, 46), (1, 14, 18, 21), (68, 65, 19, 47), (69, 66, 28, 57), (65, 67, 29, 19), (33, 32, 31, 29), (46, 17, 23, 48), (21, 18, 24, 25), (17, 16, 22, 23), (19, 29, 31, 26), (47, 19, 26, 50), (28, 20, 27, 30), (58, 33, 29, 57), (35, 34, 28, 30), (52, 35, 30, 51), (59, 36, 33, 58), (36, 39, 32, 33), (21, 25, 39, 36), (56, 21, 36, 59), (22, 16, 37, 38), (49, 22, 38, 53), (48, 23, 22, 49), (50, 51, 30, 27), (26, 31, 51, 50), (24, 48, 49, 25), (25, 49, 53, 39), (39, 53, 52, 32), (32, 52, 51, 31), (20, 47, 50, 27), (18, 46, 48, 24), (64, 68, 47, 20), (14, 44, 46, 18), (13, 44, 45, 12), (6, 41, 42, 9), (9, 42, 43, 10), (2, 40, 41, 6), (3, 40, 80, 85), (16, 56, 59, 37), (37, 59, 63, 62), (34, 58, 57, 28), (67, 69, 57, 29), (0, 54, 56, 16), (4, 55, 54, 0), (59, 58, 60, 63), (58, 34, 61, 60), (71, 75, 69, 67), (68, 64, 77, 79), (73, 71, 67, 65), (74, 73, 65, 68), (4, 10, 72, 70), (43, 11, 73, 74), (55, 4, 70, 75), (11, 5, 71, 73), (10, 43, 74, 72), (5, 55, 75, 71), (74, 68, 79, 78), (72, 74, 78, 76), (84, 85, 91, 90), (82, 84, 90, 88), (15, 3, 85, 84), (12, 45, 82, 83), (45, 15, 84, 82), (2, 12, 83, 81), (86, 87, 89, 88), (91, 86, 88, 90), (83, 82, 88, 89), (81, 87, 96, 93), (81, 83, 89, 87), (86, 91, 97, 95), (94, 92, 95, 97), (92, 93, 96, 95), (87, 86, 95, 96), (85, 80, 92, 94), (80, 81, 93, 92), (91, 85, 94, 97)])
_uv = me_cube_006.uv_layers.new(name='UVMap')
_uv.uv.foreach_set('vector', [0.7017, 0.2743, 0.7017, -1.059, 2.635, -1.059, 2.635, 0.2743, -1.398, 0.2743, -1.398, 0.9409, 1.802, 0.9409, 1.802, 0.2743, 1.802, 0.5728, 1.802, 0.6394, 1.869, 0.6394, 1.869, 0.5728, 1.802, 0.2743, 1.802, 0.9409, -1.398, 0.9409, -1.398, 0.2743, -1.398, 0.6394, 1.802, 0.6394, 1.802, 0.5728, -1.398, 0.5728, 1.802, 0.6394, -1.398, 0.6394, -1.398, 0.5728, 1.802, 0.5728, 0.7017, 0.2743, 0.7017, 0.9409, 0.635, 0.9409, 0.635, 0.2743, 1.802, 0.6394, 1.802, 0.5728, 1.869, 0.5728, 1.869, 0.6394, 1.802, 0.2743, 1.802, 0.9409, 1.869, 0.9409, 1.869, 0.2743, 1.802, -0.6939, 1.869, -0.6939, 1.869, -1.294, 1.802, -1.294, 0.635, 0.2743, 0.635, 0.9409, 0.7017, 0.9409, 0.7017, 0.2743, -1.464, 0.5728, -1.398, 0.5728, -1.398, -1.294, -1.464, -1.294, -1.398, 0.5728, -1.398, 0.6394, -1.464, 0.6394, -1.464, 0.5728, -1.398, 0.6394, -1.398, 0.5728, -1.464, 0.5728, -1.464, 0.6394, 0.635, 0.2743, 0.635, 0.9409, -1.232, 0.9409, -1.232, 0.2743, 0.635, 0.2743, 0.635, -1.059, -1.232, -1.059, -1.232, 0.2743, -1.398, 0.5728, -1.464, 0.5728, -1.464, -1.294, -1.398, -1.294, -0.6317, 0.2743, -0.6317, 0.9409, -1.232, 0.9409, -1.232, 0.2743, -0.6317, 0.2743, -0.6317, -1.059, -1.232, -1.059, -1.232, 0.2743, 1.869, -0.6939, 1.802, -0.6939, 1.802, -1.294, 1.869, -1.294, -0.4643, -1.294, -0.4643, -1.361, 1.802, -1.361, 1.802, -1.294, -1.232, 0.2743, -1.232, -1.059, -1.298, -1.059, -1.298, 0.2743, -1.398, -1.294, -1.464, -1.294, -1.464, -1.361, -1.398, -1.361, -1.464, -1.294, -1.398, -1.294, -1.398, -1.361, -1.464, -1.361, 1.869, -1.294, 1.802, -1.294, 1.802, -1.361, 1.869, -1.361, -1.232, 0.2743, -1.232, 0.9409, -1.298, 0.9409, -1.298, 0.2743, 1.802, -1.294, 1.869, -1.294, 1.869, -1.361, 1.802, -1.361, -0.4643, 0.2743, -0.4643, 0.9409, 1.802, 0.9409, 1.802, 0.2743, -0.4643, -1.361, -0.4643, -1.294, 1.802, -1.294, 1.802, -1.361, -0.4643, 0.2743, -0.4643, -1.059, 1.802, -1.059, 1.802, 0.2743, -1.131, 0.2743, -1.131, 0.9409, -0.4643, 0.9409, -0.4643, 0.2743, -1.131, -1.294, -1.131, -1.361, -0.4643, -1.361, -0.4643, -1.294, -1.398, -1.294, -1.398, -1.361, -1.131, -1.361, -1.131, -1.294, -1.398, 0.2743, -1.398, 0.9409, -1.131, 0.9409, -1.131, 0.2743, -1.398, -1.361, -1.398, -1.294, -1.131, -1.294, -1.131, -1.361, -1.398, 0.2743, -1.398, -1.059, -1.131, -1.059, -1.131, 0.2743, -1.464, 0.2743, -1.464, -1.059, -1.398, -1.059, -1.398, 0.2743, 1.869, 0.2743, 1.802, 0.2743, 1.802, -1.059, 1.869, -1.059, 1.869, 0.9409, 1.802, 0.9409, 1.802, 0.2743, 1.869, 0.2743, -1.464, 0.9409, -1.464, 0.2743, -1.398, 0.2743, -1.398, 0.9409, -1.398, 0.9409, -1.398, 0.2743, -1.131, 0.2743, -1.131, 0.9409, -1.131, 0.9409, -1.131, 0.2743, -0.4643, 0.2743, -0.4643, 0.9409, -0.4643, 0.9409, -0.4643, 0.2743, 1.802, 0.2743, 1.802, 0.9409, -1.232, -1.059, -1.232, 0.2743, -1.298, 0.2743, -1.298, -1.059, -1.232, 0.9409, -1.232, 0.2743, -1.298, 0.2743, -1.298, 0.9409, -0.6317, -1.059, -0.6317, 0.2743, -1.232, 0.2743, -1.232, -1.059, 0.635, 0.9409, 0.635, 0.2743, -1.232, 0.2743, -1.232, 0.9409, 0.635, -1.059, 0.635, 0.2743, 0.7017, 0.2743, 0.7017, -1.059, 1.802, -1.059, 1.802, 0.2743, 1.869, 0.2743, 1.869, -1.059, 0.7017, -1.059, 0.7017, 0.2743, 0.635, 0.2743, 0.635, -1.059, -1.398, -1.059, -1.398, 0.2743, 1.802, 0.2743, 1.802, -1.059, 0.7017, 0.9409, 0.7017, 0.2743, 2.635, 0.2743, 2.635, 0.9409, -1.398, -1.059, -1.398, 0.2743, -1.131, 0.2743, -1.131, -1.059, -1.232, -1.059, -1.232, 0.2743, -1.298, 0.2743, -1.298, -1.059, -0.4643, -1.059, -0.4643, 0.2743, 1.802, 0.2743, 1.802, -1.059, -0.6317, 0.9409, -0.6317, 0.2743, -1.232, 0.2743, -1.232, 0.9409, 0.635, -1.059, 0.635, 0.2743, -1.232, 0.2743, -1.232, -1.059, 1.802, -1.059, 1.802, 0.2743, -1.398, 0.2743, -1.398, -1.059, -1.131, -1.294, -0.4643, -1.294, -0.4643, -1.361, -1.131, -1.361, -1.232, 0.2743, -1.232, -1.059, -1.298, -1.059, -1.298, 0.2743, 0.035, 0.9409, 0.035, 0.2743, -0.6317, 0.2743, -0.6317, 0.9409, 1.869, 0.2743, 1.869, -1.059, 1.802, -1.059, 1.802, 0.2743, 1.869, -0.02722, 1.802, -0.02722, 1.802, -0.6939, 1.869, -0.6939, 0.035, 0.2743, 0.035, 0.9409, -0.6317, 0.9409, -0.6317, 0.2743, 1.802, 0.5728, 1.869, 0.5728, 1.869, -0.02722, 1.802, -0.02722, 0.635, 0.2743, 0.635, 0.9409, 0.035, 0.9409, 0.035, 0.2743, 0.635, 0.2743, 0.635, -1.059, 0.035, -1.059, 0.035, 0.2743, 1.869, 0.5728, 1.802, 0.5728, 1.802, -0.02722, 1.869, -0.02722, 0.635, -1.059, 0.635, 0.2743, 0.035, 0.2743, 0.035, -1.059, 0.635, 0.9409, 0.635, 0.2743, 0.035, 0.2743, 0.035, 0.9409, 1.869, -0.02722, 1.869, -0.6939, 1.802, -0.6939, 1.802, -0.02722, 1.869, -1.059, 1.869, 0.2743, 1.802, 0.2743, 1.802, -1.059, -1.464, 2.573, -1.398, 2.573, -1.398, 2.639, -1.464, 2.639, 2.635, 0.2743, 2.635, 0.9409, 2.702, 0.9409, 2.702, 0.2743, -1.464, 0.6394, -1.398, 0.6394, -1.398, 2.573, -1.464, 2.573, 0.7017, -1.059, 0.7017, 0.2743, 2.635, 0.2743, 2.635, -1.059, 0.7017, 0.2743, 0.7017, 0.9409, 2.635, 0.9409, 2.635, 0.2743, -1.398, 0.6394, -1.464, 0.6394, -1.464, 2.573, -1.398, 2.573, -1.398, 0.2743, -1.398, -1.059, -1.464, -1.059, -1.464, 0.2743, -1.398, 0.9409, -1.398, 0.2743, -1.464, 0.2743, -1.464, 0.9409, 2.635, -1.059, 2.635, 0.2743, 2.702, 0.2743, 2.702, -1.059, -1.398, 2.573, -1.398, 2.639, 1.869, 2.639, 1.869, 2.573, -1.398, 2.573, -1.464, 2.573, -1.464, 2.639, -1.398, 2.639, -1.398, 0.2743, -1.398, 0.9409, 1.869, 0.9409, 1.869, 0.2743, 2.635, 0.9409, 2.635, 0.2743, 2.702, 0.2743, 2.702, 0.9409, 2.635, 0.2743, 2.635, -1.059, 2.702, -1.059, 2.702, 0.2743, -1.398, -1.059, -1.398, 0.2743, 1.869, 0.2743, 1.869, -1.059, -1.398, 0.9409, -1.398, 0.2743, 1.869, 0.2743, 1.869, 0.9409, -1.398, 0.2743, -1.398, -1.059, 1.869, -1.059, 1.869, 0.2743, -1.398, 2.639, -1.398, 2.573, 1.869, 2.573, 1.869, 2.639])
me_cube_006.materials.append(mat_material)
me_cube_006.use_remesh_fix_poles = True
me_cube_006.use_remesh_preserve_attributes = False
me_cube_006.update()
me_cube_009 = bpy.data.meshes.new('Cube.009')
me_cube_009.from_pydata([(-0.1, 0.0, 0.0), (-0.1, 0.0, 3.0), (0.0, 0.0, 3.0), (0.0, 0.0, 0.0), (-0.1, 0.0, 2.0), (0.0, 0.0, 2.0), (-0.1, 2.0, 2.0), (-0.1, 2.0, 0.0), (0.0, 2.0, 2.0), (0.0, 2.0, 0.0), (0.0, 2.0, 3.0), (-0.1, 2.0, 3.0)], [], [(2, 5, 8, 10), (6, 11, 10, 8), (7, 6, 8, 9), (5, 3, 9, 8), (1, 2, 10, 11), (4, 1, 11, 6), (0, 4, 6, 7), (2, 1, 4, 5), (0, 3, 5, 4), (9, 3, 0, 7)])
_uv = me_cube_009.uv_layers.new(name='UVMap')
_uv.uv.foreach_set('vector', [-0.1667, 1.433, -0.1667, 0.7667, 1.167, 0.7667, 1.167, 1.433, 0.4667, 0.7667, 0.4667, 1.433, 0.5333, 1.433, 0.5333, 0.7667, 0.4667, -0.5667, 0.4667, 0.7667, 0.5333, 0.7667, 0.5333, -0.5667, -0.1667, 0.7667, -0.1667, -0.5667, 1.167, -0.5667, 1.167, 0.7667, 0.4667, -0.1, 0.5333, -0.1, 0.5333, 1.233, 0.4667, 1.233, -0.1667, 0.7667, -0.1667, 1.433, 1.167, 1.433, 1.167, 0.7667, -0.1667, -0.5667, -0.1667, 0.7667, 1.167, 0.7667, 1.167, -0.5667, 0.5333, 1.433, 0.4667, 1.433, 0.4667, 0.7667, 0.5333, 0.7667, 0.4667, -0.5667, 0.5333, -0.5667, 0.5333, 0.7667, 0.4667, 0.7667, 0.5333, 1.233, 0.5333, -0.1, 0.4667, -0.1, 0.4667, 1.233])
me_cube_009.materials.append(mat_material)
me_cube_009.use_remesh_fix_poles = True
me_cube_009.use_remesh_preserve_attributes = False
me_cube_009.update()
me_cube_011 = bpy.data.meshes.new('Cube.011')
me_cube_011.from_pydata([(-10.0, 0.0, -0.4), (-10.0, 0.0, -0.1), (-10.0, 12.0, -0.4), (-10.0, 12.0, -0.1), (0.0, 0.0, -0.4), (0.0, 0.0, -0.1), (0.0, 12.0, -0.4), (0.0, 12.0, -0.1), (-10.0, 6.0, -0.4), (-10.0, 6.0, -0.1), (0.0, 6.0, -0.4), (0.0, 6.0, -0.1), (3.0, 12.0, -0.1), (3.0, 12.0, -0.4), (3.0, 6.0, -0.4), (3.0, 6.0, -0.1)], [], [(8, 9, 3, 2), (2, 3, 7, 6), (10, 11, 5, 4), (4, 5, 1, 0), (8, 10, 4, 0), (11, 9, 1, 5), (7, 3, 9, 11), (2, 6, 10, 8), (6, 7, 12, 13), (0, 1, 9, 8), (13, 12, 15, 14), (7, 11, 15, 12), (10, 6, 13, 14), (11, 10, 14, 15)])
_uv = me_cube_011.uv_layers.new(name='UVMap')
_uv.uv.foreach_set('vector', [0.3681, 0.6516, 0.3681, 0.744, 2.214, 0.744, 2.214, 0.6516, -1.544, 0.6516, -1.544, 0.744, 1.533, 0.744, 1.533, 0.6516, 0.3681, 0.6516, 0.3681, 0.744, -1.478, 0.744, -1.478, 0.6516, 1.533, 0.6516, 1.533, 0.744, -1.544, 0.744, -1.544, 0.6516, -1.544, 0.4341, 1.533, 0.4341, 1.533, -1.412, -1.544, -1.412, 1.533, 0.4341, -1.544, 0.4341, -1.544, -1.412, 1.533, -1.412, 1.533, 2.28, -1.544, 2.28, -1.544, 0.4341, 1.533, 0.4341, -1.544, 2.28, 1.533, 2.28, 1.533, 0.4341, -1.544, 0.4341, 1.533, 0.6516, 1.533, 0.744, 2.456, 0.744, 2.456, 0.6516, -1.478, 0.6516, -1.478, 0.744, 0.3681, 0.744, 0.3681, 0.6516, 2.214, 0.6516, 2.214, 0.744, 0.3681, 0.744, 0.3681, 0.6516, 1.533, 2.28, 1.533, 0.4341, 2.456, 0.4341, 2.456, 2.28, 1.533, 0.4341, 1.533, 2.28, 2.456, 2.28, 2.456, 0.4341, 1.533, 0.744, 1.533, 0.6516, 2.456, 0.6516, 2.456, 0.744])
me_cube_011.materials.append(mat_material_001)
me_cube_011.use_remesh_fix_poles = True
me_cube_011.use_remesh_preserve_attributes = False
me_cube_011.update()
me_cube_001 = bpy.data.meshes.new('Cube.001')
me_cube_001.from_pydata([(-7.0, -2.0, -0.3), (-7.0, -2.0, 0.0), (-2.0, -2.0, 0.0), (-2.0, 10.0, -0.3), (6.0, 10.0, -0.3), (6.0, 10.0, 0.0), (3.0, 10.0, -0.3), (3.0, 10.0, 0.0), (3.0, -2.0, -0.3), (3.0, -2.0, 0.0), (-7.0, 4.0, -0.3), (-7.0, 4.0, 0.0), (6.0, 4.0, -0.3), (6.0, 4.0, 0.0), (3.0, 4.0, 0.0), (3.0, 4.0, -0.3), (-2.0, 10.0, 0.0), (-2.0, -2.0, -0.3), (-2.0, 4.0, -0.3), (-2.0, 4.0, 0.0), (6.0, 7.0, -0.3), (6.0, 7.0, 0.0), (3.0, 7.0, 0.0), (3.0, 7.0, -0.3), (-2.0, 7.0, 0.0), (-2.0, 7.0, -0.3), (6.0, 9.9, -0.3), (6.0, 9.9, 0.0), (3.0, 9.9, 0.0), (3.0, 9.9, -0.3), (-2.0, 9.9, 0.0), (-2.0, 9.9, -0.3), (-6.9, 10.0, 0.0), (-6.9, 10.0, -0.3), (-6.9, 9.9, 0.0), (-6.9, 9.9, -0.3), (-7.0, 10.0, 0.0), (-7.0, 10.0, -0.3), (-7.0, 9.9, 0.0), (-7.0, 9.9, -0.3), (-6.9, -2.0, 0.0), (-6.9, -2.0, -0.3), (-6.9, 4.0, -0.3), (-6.9, 4.0, 0.0), (-6.9, 7.0, 0.0), (-6.9, 7.0, -0.3), (-7.0, 7.0, -0.3), (-7.0, 7.0, 0.0)], [], [(6, 7, 5, 4), (45, 25, 18, 42), (41, 40, 1, 0), (42, 18, 17, 41), (43, 11, 1, 40), (18, 15, 8, 17), (22, 24, 19, 14), (3, 16, 7, 6), (25, 23, 15, 18), (21, 22, 14, 13), (44, 47, 11, 43), (23, 20, 12, 15), (20, 21, 13, 12), (0, 1, 11, 10), (14, 19, 2, 9), (8, 9, 2, 17), (26, 27, 21, 20), (29, 26, 20, 23), (27, 28, 22, 21), (31, 29, 23, 25), (28, 30, 24, 22), (10, 11, 47, 46), (44, 24, 25, 45), (31, 25, 24, 30), (31, 30, 34, 35), (7, 16, 30, 28), (3, 6, 29, 31), (5, 7, 28, 27), (6, 4, 26, 29), (4, 5, 27, 26), (35, 34, 44, 45), (30, 16, 32, 34), (16, 3, 33, 32), (3, 31, 35, 33), (37, 39, 38, 36), (34, 32, 36, 38), (33, 35, 39, 37), (32, 33, 37, 36), (24, 44, 43, 19), (19, 43, 40, 2), (10, 42, 41, 0), (17, 2, 40, 41), (46, 45, 42, 10), (34, 38, 47, 44), (39, 35, 45, 46), (38, 39, 46, 47), (9, 8, 15, 14), (14, 15, 12, 13)])
_uv = me_cube_001.uv_layers.new(name='UVMap')
_uv.uv.foreach_set('vector', [2.043, 0.9822, 2.043, 1.075, 2.967, 1.075, 2.967, 0.9822, -1.003, 1.247, 0.505, 1.247, 0.505, 0.3239, -1.003, 0.3239, -1.003, 0.9822, -1.003, 1.075, -1.033, 1.075, -1.033, 0.9822, -1.003, 0.3239, 0.505, 0.3239, 0.505, -1.522, -1.003, -1.522, -1.003, 0.3239, -1.033, 0.3239, -1.033, -1.522, -1.003, -1.522, 0.505, 0.3239, 2.043, 0.3239, 2.043, -1.522, 0.505, -1.522, 2.043, 1.247, 0.505, 1.247, 0.505, 0.3239, 2.043, 0.3239, 0.505, 0.9822, 0.505, 1.075, 2.043, 1.075, 2.043, 0.9822, 0.505, 1.247, 2.043, 1.247, 2.043, 0.3239, 0.505, 0.3239, 2.967, 1.247, 2.043, 1.247, 2.043, 0.3239, 2.967, 0.3239, -1.003, 1.247, -1.033, 1.247, -1.033, 0.3239, -1.003, 0.3239, 2.043, 1.247, 2.967, 1.247, 2.967, 0.3239, 2.043, 0.3239, 0.7691, 0.9822, 0.7691, 1.075, -0.154, 1.075, -0.154, 0.9822, -2.0, 0.9822, -2.0, 1.075, -0.154, 1.075, -0.154, 0.9822, 2.043, 0.3239, 0.505, 0.3239, 0.505, -1.522, 2.043, -1.522, 2.043, 0.9822, 2.043, 1.075, 0.505, 1.075, 0.505, 0.9822, 1.661, 0.9822, 1.661, 1.075, 0.7691, 1.075, 0.7691, 0.9822, 2.043, 2.139, 2.967, 2.139, 2.967, 1.247, 2.043, 1.247, 2.967, 2.139, 2.043, 2.139, 2.043, 1.247, 2.967, 1.247, 0.505, 2.139, 2.043, 2.139, 2.043, 1.247, 0.505, 1.247, 2.043, 2.139, 0.505, 2.139, 0.505, 1.247, 2.043, 1.247, -0.154, 0.9822, -0.154, 1.075, 0.7691, 1.075, 0.7691, 0.9822, -1.003, 1.075, 0.505, 1.075, 0.505, 0.9822, -1.003, 0.9822, 1.661, 0.9822, 0.7691, 0.9822, 0.7691, 1.075, 1.661, 1.075, 0.505, 0.9822, 0.505, 1.075, -1.003, 1.075, -1.003, 0.9822, 2.043, 2.17, 0.505, 2.17, 0.505, 2.139, 2.043, 2.139, 0.505, 2.17, 2.043, 2.17, 2.043, 2.139, 0.505, 2.139, 2.967, 2.17, 2.043, 2.17, 2.043, 2.139, 2.967, 2.139, 2.043, 2.17, 2.967, 2.17, 2.967, 2.139, 2.043, 2.139, 1.692, 0.9822, 1.692, 1.075, 1.661, 1.075, 1.661, 0.9822, 1.661, 0.9822, 1.661, 1.075, 0.7691, 1.075, 0.7691, 0.9822, 0.505, 2.139, 0.505, 2.17, -1.003, 2.17, -1.003, 2.139, 0.505, 1.075, 0.505, 0.9822, -1.003, 0.9822, -1.003, 1.075, 0.505, 2.17, 0.505, 2.139, -1.003, 2.139, -1.003, 2.17, 1.692, 0.9822, 1.661, 0.9822, 1.661, 1.075, 1.692, 1.075, -1.003, 2.139, -1.003, 2.17, -1.033, 2.17, -1.033, 2.139, -1.003, 2.17, -1.003, 2.139, -1.033, 2.139, -1.033, 2.17, -1.003, 1.075, -1.003, 0.9822, -1.033, 0.9822, -1.033, 1.075, 0.505, 1.247, -1.003, 1.247, -1.003, 0.3239, 0.505, 0.3239, 0.505, 0.3239, -1.003, 0.3239, -1.003, -1.522, 0.505, -1.522, -1.033, 0.3239, -1.003, 0.3239, -1.003, -1.522, -1.033, -1.522, 0.505, 0.9822, 0.505, 1.075, -1.003, 1.075, -1.003, 0.9822, -1.033, 1.247, -1.003, 1.247, -1.003, 0.3239, -1.033, 0.3239, -1.003, 2.139, -1.033, 2.139, -1.033, 1.247, -1.003, 1.247, -1.033, 2.139, -1.003, 2.139, -1.003, 1.247, -1.033, 1.247, 1.661, 1.075, 1.661, 0.9822, 0.7691, 0.9822, 0.7691, 1.075, -2.0, 1.075, -2.0, 0.9822, -0.154, 0.9822, -0.154, 1.075, 2.043, 1.075, 2.043, 0.9822, 2.967, 0.9822, 2.967, 1.075])
me_cube_001.materials.append(mat_material_001)
me_cube_001.use_remesh_fix_poles = True
me_cube_001.use_remesh_preserve_attributes = False
me_cube_001.update()
me_cube_007 = bpy.data.meshes.new('Cube.007')
me_cube_007.from_pydata([(-3.5, 0.0, -1.95), (-3.5, 0.0, -1.65), (-3.5, 1.4, -1.95), (-3.5, 1.4, -1.65), (0.0, 0.0, -0.3), (0.0, 0.0, 0.0), (0.0, 1.4, -0.3), (0.0, 1.4, 0.0), (-4.9, 1.4, -1.95), (-4.9, 0.0, -1.95), (-4.9, 0.0, -1.65), (-4.9, 1.4, -1.65), (-3.5, 1.5, -1.65), (-3.5, 1.5, -1.95), (-4.9, 1.5, -1.65), (-4.9, 1.5, -1.95), (0.0, 1.5, -3.3), (0.0, 1.5, -3.6), (-3.5, 2.9, -1.65), (-3.5, 2.9, -1.95), (-4.9, 2.9, -1.65), (-4.9, 2.9, -1.95), (0.0, 2.9, -3.3), (0.0, 2.9, -3.6)], [], [(0, 1, 10, 9), (2, 3, 7, 6), (6, 7, 5, 4), (4, 5, 1, 0), (2, 6, 4, 0), (7, 3, 1, 5), (9, 10, 11, 8), (1, 3, 11, 10), (2, 0, 9, 8), (2, 8, 15, 13), (13, 15, 21, 19), (8, 11, 14, 15), (11, 3, 12, 14), (16, 17, 23, 22), (3, 2, 13, 12), (16, 12, 13, 17), (18, 19, 21, 20), (19, 18, 22, 23), (12, 16, 22, 18), (15, 14, 20, 21), (17, 13, 19, 23), (14, 12, 18, 20)])
_uv = me_cube_007.uv_layers.new(name='UVMap')
_uv.uv.foreach_set('vector', [-0.2468, 0.3776, -0.2468, 0.6224, -1.39, 0.6224, -1.39, 0.3776, -0.2468, 0.3776, -0.2468, 0.6224, 2.61, 1.969, 2.61, 1.724, 0.128, 1.724, 0.128, 1.969, -1.015, 1.969, -1.015, 1.724, 2.61, 1.724, 2.61, 1.969, -0.2468, 0.6224, -0.2468, 0.3776, -0.2468, 0.4592, 2.61, 0.4592, 2.61, -0.6837, -0.2468, -0.6837, 2.61, 0.4592, -0.2468, 0.4592, -0.2468, -0.6837, 2.61, -0.6837, -1.015, 0.3776, -1.015, 0.6224, 0.128, 0.6224, 0.128, 0.3776, -0.2468, -0.6837, -0.2468, 0.4592, -1.39, 0.4592, -1.39, -0.6837, -0.2468, 0.4592, -0.2468, -0.6837, -1.39, -0.6837, -1.39, 0.4592, -0.2468, 0.4592, -1.39, 0.4592, -1.39, 0.5408, -0.2468, 0.5408, -0.2468, 0.5408, -1.39, 0.5408, -1.39, 1.684, -0.2468, 1.684, 0.128, 0.3776, 0.128, 0.6224, 0.2096, 0.6224, 0.2096, 0.3776, -1.39, 0.4592, -0.2468, 0.4592, -0.2468, 0.5408, -1.39, 0.5408, 0.2096, -0.7245, 0.2096, -0.9694, 1.353, -0.9694, 1.353, -0.7245, 0.128, 0.6224, 0.128, 0.3776, 0.2096, 0.3776, 0.2096, 0.6224, 2.61, -0.7245, -0.2468, 0.6224, -0.2468, 0.3776, 2.61, -0.9694, -0.2468, 0.6224, -0.2468, 0.3776, -1.39, 0.3776, -1.39, 0.6224, -0.2468, 0.3776, -0.2468, 0.6224, 2.61, -0.7245, 2.61, -0.9694, -0.2468, 0.5408, 2.61, 0.5408, 2.61, 1.684, -0.2468, 1.684, 0.2096, 0.3776, 0.2096, 0.6224, 1.353, 0.6224, 1.353, 0.3776, 2.61, 0.5408, -0.2468, 0.5408, -0.2468, 1.684, 2.61, 1.684, -1.39, 0.5408, -0.2468, 0.5408, -0.2468, 1.684, -1.39, 1.684])
me_cube_007.materials.append(mat_material)
me_cube_007.use_remesh_fix_poles = True
me_cube_007.use_remesh_preserve_attributes = False
me_cube_007.update()
me_cube_010 = bpy.data.meshes.new('Cube.010')
me_cube_010.from_pydata([(-0.1, 0.0, 0.0), (-0.1, 0.0, 3.0), (0.0, 0.0, 3.0), (0.0, 0.0, 0.0), (-0.1, 0.0, 2.0), (0.0, 0.0, 2.0), (-0.1, 2.0, 2.0), (-0.1, 2.0, 0.0), (0.0, 2.0, 2.0), (0.0, 2.0, 0.0), (0.0, 2.0, 3.0), (-0.1, 2.0, 3.0), (0.0, 1.5, 2.0), (0.0, 1.5, 3.0), (-0.1, 1.5, 0.0), (0.0, 1.5, 0.0), (-0.1, 1.5, 3.0), (-0.1, 1.5, 2.0), (0.0, 0.5, 3.0), (0.0, 0.5, 0.0), (-0.1, 0.5, 3.0), (-0.1, 0.5, 2.0), (0.0, 0.5, 2.0), (-0.1, 0.5, 0.0)], [], [(13, 12, 8, 10), (6, 11, 10, 8), (7, 6, 8, 9), (12, 15, 9, 8), (16, 13, 10, 11), (17, 16, 11, 6), (14, 17, 6, 7), (2, 1, 4, 5), (0, 3, 5, 4), (19, 3, 0, 23), (9, 15, 14, 7), (23, 21, 17, 14), (21, 20, 16, 17), (20, 18, 13, 16), (22, 19, 15, 12), (18, 22, 12, 13), (2, 5, 22, 18), (5, 3, 19, 22), (1, 2, 18, 20), (4, 1, 20, 21), (0, 4, 21, 23), (15, 19, 23, 14)])
_uv = me_cube_010.uv_layers.new(name='UVMap')
_uv.uv.foreach_set('vector', [0.8333, 1.439, 0.8333, 0.7727, 1.167, 0.7727, 1.167, 1.439, 0.4667, 0.7727, 0.4667, 1.439, 0.5333, 1.439, 0.5333, 0.7727, 0.4667, -0.5606, 0.4667, 0.7727, 0.5333, 0.7727, 0.5333, -0.5606, 0.8333, 0.7727, 0.8333, -0.5606, 1.167, -0.5606, 1.167, 0.7727, 0.4667, 0.8939, 0.5333, 0.8939, 0.5333, 1.227, 0.4667, 1.227, 0.8333, 0.7727, 0.8333, 1.439, 1.167, 1.439, 1.167, 0.7727, 0.8333, -0.5606, 0.8333, 0.7727, 1.167, 0.7727, 1.167, -0.5606, 0.5333, 1.439, 0.4667, 1.439, 0.4667, 0.7727, 0.5333, 0.7727, 0.4667, -0.5606, 0.5333, -0.5606, 0.5333, 0.7727, 0.4667, 0.7727, 0.5333, 0.2273, 0.5333, -0.1061, 0.4667, -0.1061, 0.4667, 0.2273, 0.5333, 1.227, 0.5333, 0.8939, 0.4667, 0.8939, 0.4667, 1.227, 0.1667, -0.5606, 0.1667, 0.7727, 0.8333, 0.7727, 0.8333, -0.5606, 0.1667, 0.7727, 0.1667, 1.439, 0.8333, 1.439, 0.8333, 0.7727, 0.4667, 0.2273, 0.5333, 0.2273, 0.5333, 0.8939, 0.4667, 0.8939, 0.1667, 0.7727, 0.1667, -0.5606, 0.8333, -0.5606, 0.8333, 0.7727, 0.1667, 1.439, 0.1667, 0.7727, 0.8333, 0.7727, 0.8333, 1.439, -0.1667, 1.439, -0.1667, 0.7727, 0.1667, 0.7727, 0.1667, 1.439, -0.1667, 0.7727, -0.1667, -0.5606, 0.1667, -0.5606, 0.1667, 0.7727, 0.4667, -0.1061, 0.5333, -0.1061, 0.5333, 0.2273, 0.4667, 0.2273, -0.1667, 0.7727, -0.1667, 1.439, 0.1667, 1.439, 0.1667, 0.7727, -0.1667, -0.5606, -0.1667, 0.7727, 0.1667, 0.7727, 0.1667, -0.5606, 0.5333, 0.8939, 0.5333, 0.2273, 0.4667, 0.2273, 0.4667, 0.8939])
me_cube_010.materials.append(mat_material)
me_cube_010.use_remesh_fix_poles = True
me_cube_010.use_remesh_preserve_attributes = False
me_cube_010.update()

# ---- objects
ob_cube_001 = bpy.data.objects.new('Cube.001', me_cube_004)
ob_cube_002 = bpy.data.objects.new('Cube.002', me_cube_003)
ob_cube_003 = bpy.data.objects.new('Cube.003', me_cube_005)
ob_cube_004 = bpy.data.objects.new('Cube.004', me_cube_006)
ob_cube_011 = bpy.data.objects.new('Cube.011', me_cube_009)
ob_cube_012 = bpy.data.objects.new('Cube.012', me_cube_009)
ob_cube_015 = bpy.data.objects.new('Cube.015', me_cube_011)
ob_cube = bpy.data.objects.new('Cube', me_cube_001)
ob_cube_006 = bpy.data.objects.new('Cube.006', me_cube_004)
ob_cube_007 = bpy.data.objects.new('Cube.007', me_cube_003)
ob_cube_008 = bpy.data.objects.new('Cube.008', me_cube_005)
ob_cube_009 = bpy.data.objects.new('Cube.009', me_cube_006)
ob_cube_005 = bpy.data.objects.new('Cube.005', me_cube_007)
ob_cube_010 = bpy.data.objects.new('Cube.010', me_cube_011)
ob_cube_013 = bpy.data.objects.new('Cube.013', me_cube_009)
ob_cube_014 = bpy.data.objects.new('Cube.014', me_cube_010)

# ---- transforms, parenting, visibility, modifiers, constraints
ob_cube_001.location = (-4.0, 10.0, 4.6)
ob_cube_002.location = (-6.0, 4.0, 4.6)
ob_cube_003.location = (-11.0, 8.0, 4.6)
ob_cube_004.location = (-11.0, 9.0, 4.6)
ob_cube_011.location = (-3.0, 4.0, 3.6)
ob_cube_012.location = (-6.0, 12.0, 3.6)
ob_cube_012.rotation_euler = (0.0, -0.0, 1.571)
ob_cube_015.location = (-3.0, 0.0, 7.0)
ob_cube.location = (-6.0, 2.0, 3.6)
ob_cube_006.location = (-4.0, 10.0, 1.3)
ob_cube_007.location = (-6.0, 4.0, 1.3)
ob_cube_008.location = (-11.0, 8.0, 1.3)
ob_cube_009.location = (-11.0, 9.0, 1.3)
ob_cube_005.location = (-8.0, 9.0, 3.6)
ob_cube_010.location = (-3.0, 0.0, 0.4)
ob_cube_013.location = (-6.0, 12.0, 0.3)
ob_cube_013.rotation_euler = (0.0, -0.0, 1.571)
ob_cube_014.location = (-3.0, 4.0, 0.3)

# ---- collection membership
col_floor2.objects.link(ob_cube_001)
col_floor2.objects.link(ob_cube_002)
col_floor2.objects.link(ob_cube_003)
col_floor2.objects.link(ob_cube_004)
col_floor2.objects.link(ob_cube_011)
col_floor2.objects.link(ob_cube_012)
col_floor2.objects.link(ob_cube_015)
col_floor2.objects.link(ob_cube)
col_floor1.objects.link(ob_cube_006)
col_floor1.objects.link(ob_cube_007)
col_floor1.objects.link(ob_cube_008)
col_floor1.objects.link(ob_cube_009)
col_floor1.objects.link(ob_cube_005)
col_floor1.objects.link(ob_cube_010)
col_floor1.objects.link(ob_cube_013)
col_floor1.objects.link(ob_cube_014)

# ---- scene / render settings (as saved in the file)
scene.frame_start = 1; scene.frame_end = 250; scene.frame_set(1)
scene.render.engine = 'BLENDER_EEVEE_NEXT'
scene.cycles.sampling_pattern = 'TABULATED_SOBOL'
scene.cycles.use_light_tree = False
scene.view_settings.view_transform = 'Filmic'
bpy.context.view_layer.update()

# ---- added for rendering (the .blend has no active camera and no usable light): camera, sun
cam_auto = bpy.data.cameras.new('AutoCamera')
cam_auto.lens = 50.0
cam_auto.sensor_width = 36.0
cam_auto.clip_end = 1000.0
ob_auto_camera = bpy.data.objects.new('AutoCamera', cam_auto)
scene.collection.objects.link(ob_auto_camera)
ob_auto_camera.location = (11.0698, -15.0837, 17.5058)
ob_auto_camera.rotation_euler = (1.09748, -7.21219e-08, 0.694738)
scene.camera = ob_auto_camera
light_auto_sun = bpy.data.lights.new('AutoSun', 'SUN')
light_auto_sun.energy = 3.0
light_auto_sun.angle = 0.0523599
ob_auto_sun = bpy.data.objects.new('AutoSun', light_auto_sun)
scene.collection.objects.link(ob_auto_sun)
ob_auto_sun.rotation_euler = (0.872665, 0.174533, 0.523599)
bpy.context.view_layer.update()
